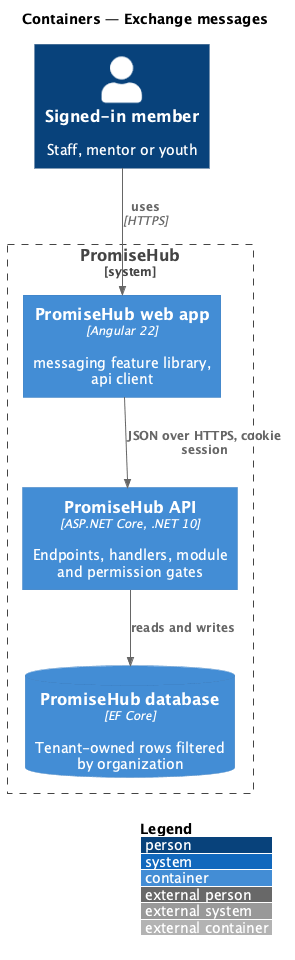

The diagram above was rendered by PlantUML. Its source (embedded in the PNG):
@startuml
!include <C4/C4_Container>
LAYOUT_WITH_LEGEND()
title Containers — Exchange messages
Person(user, "Signed-in member", "Staff, mentor or youth")
System_Boundary(ph, "PromiseHub") {
  Container(web, "PromiseHub web app", "Angular 22", "messaging feature library, api client")
  Container(api, "PromiseHub API", "ASP.NET Core, .NET 10", "Endpoints, handlers, module and permission gates")
  ContainerDb(db, "PromiseHub database", "EF Core", "Tenant-owned rows filtered by organization")
}
Rel(user, web, "uses", "HTTPS")
Rel(web, api, "JSON over HTTPS, cookie session")
Rel(api, db, "reads and writes")

@enduml